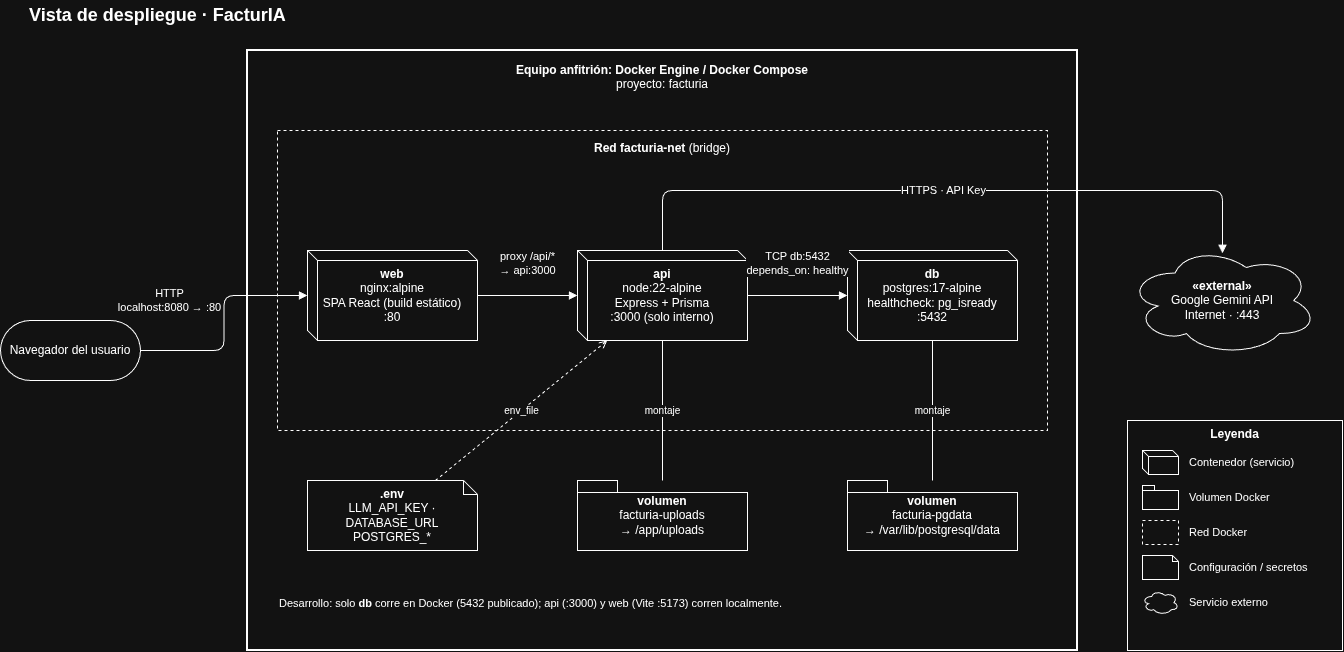

The diagram above was exported from draw.io. Its source (the exported page's mxGraphModel, read from the mxfile embedded in the PNG):
<mxGraphModel dx="1448" dy="988" grid="0" gridSize="10" guides="1" tooltips="1" connect="1" arrows="1" fold="1" page="1" pageScale="1" pageWidth="827" pageHeight="1169" math="0" shadow="0">
  <root>
    <mxCell id="0" />
    <mxCell id="1" parent="0" />
    <mxCell id="D4mADK4M5eqIZPcNTKdw-1" parent="1" style="text;html=1;fontSize=18;align=left;verticalAlign=middle;" value="&lt;b&gt;Vista de despliegue · FacturIA&lt;/b&gt;" vertex="1">
      <mxGeometry height="30" width="420" x="40" as="geometry" />
    </mxCell>
    <mxCell id="D4mADK4M5eqIZPcNTKdw-2" parent="1" style="rounded=1;whiteSpace=wrap;html=1;arcSize=50;fillColor=default;" value="Navegador del usuario" vertex="1">
      <mxGeometry height="60" width="140" x="13" y="320" as="geometry" />
    </mxCell>
    <mxCell id="D4mADK4M5eqIZPcNTKdw-3" parent="1" style="rounded=0;whiteSpace=wrap;html=1;verticalAlign=top;fillColor=none;strokeWidth=2;spacingTop=6;" value="&lt;b&gt;Equipo anfitrión: Docker Engine / Docker Compose&lt;/b&gt;&lt;br&gt;proyecto: facturia" vertex="1">
      <mxGeometry height="600" width="830" x="260" y="50" as="geometry" />
    </mxCell>
    <mxCell id="D4mADK4M5eqIZPcNTKdw-4" parent="1" style="rounded=0;whiteSpace=wrap;html=1;verticalAlign=top;fillColor=none;dashed=1;spacingTop=4;" value="&lt;b&gt;Red facturia-net&lt;/b&gt; (bridge)" vertex="1">
      <mxGeometry height="300" width="770" x="290" y="130" as="geometry" />
    </mxCell>
    <mxCell id="D4mADK4M5eqIZPcNTKdw-5" parent="1" style="shape=cube;whiteSpace=wrap;html=1;size=10;fillColor=default;" value="&lt;b&gt;web&lt;/b&gt;&lt;br&gt;nginx:alpine&lt;br&gt;SPA React (build estático)&lt;br&gt;:80" vertex="1">
      <mxGeometry height="90" width="170" x="320" y="250" as="geometry" />
    </mxCell>
    <mxCell id="D4mADK4M5eqIZPcNTKdw-6" parent="1" style="shape=cube;whiteSpace=wrap;html=1;size=10;fillColor=default;" value="&lt;b&gt;api&lt;/b&gt;&lt;br&gt;node:22-alpine&lt;br&gt;Express + Prisma&lt;br&gt;:3000 (solo interno)" vertex="1">
      <mxGeometry height="90" width="170" x="590" y="250" as="geometry" />
    </mxCell>
    <mxCell id="D4mADK4M5eqIZPcNTKdw-7" parent="1" style="shape=cube;whiteSpace=wrap;html=1;size=10;fillColor=default;" value="&lt;b&gt;db&lt;/b&gt;&lt;br&gt;postgres:17-alpine&lt;br&gt;healthcheck: pg_isready&lt;br&gt;:5432" vertex="1">
      <mxGeometry height="90" width="170" x="860" y="250" as="geometry" />
    </mxCell>
    <mxCell id="D4mADK4M5eqIZPcNTKdw-8" parent="1" style="shape=folder;whiteSpace=wrap;html=1;tabWidth=40;tabHeight=12;tabPosition=left;fillColor=default;" value="&lt;b&gt;volumen&lt;/b&gt;&lt;br&gt;facturia-uploads&lt;br&gt;→ /app/uploads" vertex="1">
      <mxGeometry height="70" width="170" x="590" y="480" as="geometry" />
    </mxCell>
    <mxCell id="D4mADK4M5eqIZPcNTKdw-9" parent="1" style="shape=folder;whiteSpace=wrap;html=1;tabWidth=40;tabHeight=12;tabPosition=left;fillColor=default;" value="&lt;b&gt;volumen&lt;/b&gt;&lt;br&gt;facturia-pgdata&lt;br&gt;→ /var/lib/postgresql/data" vertex="1">
      <mxGeometry height="70" width="170" x="860" y="480" as="geometry" />
    </mxCell>
    <mxCell id="D4mADK4M5eqIZPcNTKdw-10" parent="1" style="shape=note;whiteSpace=wrap;html=1;size=14;fillColor=default;" value="&lt;b&gt;.env&lt;/b&gt;&lt;br&gt;LLM_API_KEY · DATABASE_URL&lt;br&gt;POSTGRES_*" vertex="1">
      <mxGeometry height="70" width="170" x="320" y="480" as="geometry" />
    </mxCell>
    <mxCell id="D4mADK4M5eqIZPcNTKdw-11" parent="1" style="text;html=1;whiteSpace=wrap;fontSize=11;align=left;" value="Desarrollo: solo &lt;b&gt;db&lt;/b&gt; corre en Docker (5432 publicado); api (:3000) y web (Vite :5173) corren localmente." vertex="1">
      <mxGeometry height="40" width="770" x="290" y="590" as="geometry" />
    </mxCell>
    <mxCell id="D4mADK4M5eqIZPcNTKdw-12" parent="1" style="shape=cloud;whiteSpace=wrap;html=1;fillColor=default;" value="&lt;b&gt;«external»&lt;/b&gt;&lt;br&gt;Google Gemini API&lt;br&gt;Internet · :443" vertex="1">
      <mxGeometry height="110" width="190" x="1140" y="245" as="geometry" />
    </mxCell>
    <mxCell id="D4mADK4M5eqIZPcNTKdw-13" edge="1" parent="1" source="D4mADK4M5eqIZPcNTKdw-2" style="edgeStyle=orthogonalEdgeStyle;html=1;endArrow=block;endFill=1;labelBackgroundColor=default;" target="D4mADK4M5eqIZPcNTKdw-5" value="HTTP&lt;br&gt;localhost:8080 → :80">
      <mxGeometry relative="1" as="geometry">
        <mxPoint x="-55" y="-22" as="offset" />
      </mxGeometry>
    </mxCell>
    <mxCell id="D4mADK4M5eqIZPcNTKdw-14" edge="1" parent="1" source="D4mADK4M5eqIZPcNTKdw-5" style="edgeStyle=orthogonalEdgeStyle;html=1;endArrow=block;endFill=1;labelBackgroundColor=default;" target="D4mADK4M5eqIZPcNTKdw-6" value="proxy /api/*&lt;br&gt;→ api:3000">
      <mxGeometry relative="1" as="geometry">
        <mxPoint y="-32" as="offset" />
      </mxGeometry>
    </mxCell>
    <mxCell id="D4mADK4M5eqIZPcNTKdw-15" edge="1" parent="1" source="D4mADK4M5eqIZPcNTKdw-6" style="edgeStyle=orthogonalEdgeStyle;html=1;endArrow=block;endFill=1;labelBackgroundColor=default;" target="D4mADK4M5eqIZPcNTKdw-7" value="TCP db:5432&lt;br&gt;depends_on: healthy">
      <mxGeometry relative="1" as="geometry">
        <mxPoint y="-32" as="offset" />
      </mxGeometry>
    </mxCell>
    <mxCell id="D4mADK4M5eqIZPcNTKdw-16" edge="1" parent="1" source="D4mADK4M5eqIZPcNTKdw-6" style="edgeStyle=orthogonalEdgeStyle;html=1;endArrow=block;endFill=1;labelBackgroundColor=default;exitX=0.5;exitY=0;exitDx=0;exitDy=0;entryX=0.5;entryY=0.07;entryDx=0;entryDy=0;entryPerimeter=0;" target="D4mADK4M5eqIZPcNTKdw-12" value="HTTPS · API Key">
      <mxGeometry relative="1" as="geometry">
        <Array as="points">
          <mxPoint x="675" y="190" />
          <mxPoint x="1235" y="190" />
        </Array>
      </mxGeometry>
    </mxCell>
    <mxCell id="D4mADK4M5eqIZPcNTKdw-17" edge="1" parent="1" source="D4mADK4M5eqIZPcNTKdw-6" style="html=1;endArrow=none;labelBackgroundColor=default;fontSize=10;" target="D4mADK4M5eqIZPcNTKdw-8" value="montaje">
      <mxGeometry relative="1" as="geometry" />
    </mxCell>
    <mxCell id="D4mADK4M5eqIZPcNTKdw-18" edge="1" parent="1" source="D4mADK4M5eqIZPcNTKdw-7" style="html=1;endArrow=none;labelBackgroundColor=default;fontSize=10;" target="D4mADK4M5eqIZPcNTKdw-9" value="montaje">
      <mxGeometry relative="1" as="geometry" />
    </mxCell>
    <mxCell id="D4mADK4M5eqIZPcNTKdw-19" edge="1" parent="1" source="D4mADK4M5eqIZPcNTKdw-10" style="html=1;endArrow=open;dashed=1;labelBackgroundColor=default;fontSize=10;" target="D4mADK4M5eqIZPcNTKdw-6" value="env_file">
      <mxGeometry relative="1" as="geometry" />
    </mxCell>
    <mxCell id="D4mADK4M5eqIZPcNTKdw-20" parent="1" style="rounded=0;whiteSpace=wrap;html=1;verticalAlign=top;fillColor=none;" value="&lt;b&gt;Leyenda&lt;/b&gt;" vertex="1">
      <mxGeometry height="230" width="215" x="1140" y="420" as="geometry" />
    </mxCell>
    <mxCell id="D4mADK4M5eqIZPcNTKdw-21" parent="1" style="shape=cube;whiteSpace=wrap;html=1;size=6;fillColor=default;" value="" vertex="1">
      <mxGeometry height="24" width="36" x="1155" y="450" as="geometry" />
    </mxCell>
    <mxCell id="D4mADK4M5eqIZPcNTKdw-22" parent="1" style="text;html=1;fontSize=11;align=left;verticalAlign=middle;" value="Contenedor (servicio)" vertex="1">
      <mxGeometry height="24" width="125" x="1200" y="450" as="geometry" />
    </mxCell>
    <mxCell id="D4mADK4M5eqIZPcNTKdw-23" parent="1" style="shape=folder;whiteSpace=wrap;html=1;tabWidth=12;tabHeight=5;tabPosition=left;fillColor=default;" value="" vertex="1">
      <mxGeometry height="24" width="36" x="1155" y="485" as="geometry" />
    </mxCell>
    <mxCell id="D4mADK4M5eqIZPcNTKdw-24" parent="1" style="text;html=1;fontSize=11;align=left;verticalAlign=middle;" value="Volumen Docker" vertex="1">
      <mxGeometry height="24" width="125" x="1200" y="485" as="geometry" />
    </mxCell>
    <mxCell id="D4mADK4M5eqIZPcNTKdw-25" parent="1" style="rounded=0;whiteSpace=wrap;html=1;fillColor=none;dashed=1;" value="" vertex="1">
      <mxGeometry height="24" width="36" x="1155" y="520" as="geometry" />
    </mxCell>
    <mxCell id="D4mADK4M5eqIZPcNTKdw-26" parent="1" style="text;html=1;fontSize=11;align=left;verticalAlign=middle;" value="Red Docker" vertex="1">
      <mxGeometry height="24" width="125" x="1200" y="520" as="geometry" />
    </mxCell>
    <mxCell id="D4mADK4M5eqIZPcNTKdw-27" parent="1" style="shape=note;whiteSpace=wrap;html=1;size=6;fillColor=default;" value="" vertex="1">
      <mxGeometry height="24" width="36" x="1155" y="555" as="geometry" />
    </mxCell>
    <mxCell id="D4mADK4M5eqIZPcNTKdw-28" parent="1" style="text;html=1;fontSize=11;align=left;verticalAlign=middle;" value="Configuración / secretos" vertex="1">
      <mxGeometry height="24" width="150" x="1200" y="555" as="geometry" />
    </mxCell>
    <mxCell id="D4mADK4M5eqIZPcNTKdw-29" parent="1" style="shape=cloud;whiteSpace=wrap;html=1;fillColor=default;" value="" vertex="1">
      <mxGeometry height="24" width="36" x="1155" y="590" as="geometry" />
    </mxCell>
    <mxCell id="D4mADK4M5eqIZPcNTKdw-30" parent="1" style="text;html=1;fontSize=11;align=left;verticalAlign=middle;" value="Servicio externo" vertex="1">
      <mxGeometry height="24" width="125" x="1200" y="590" as="geometry" />
    </mxCell>
  </root>
</mxGraphModel>